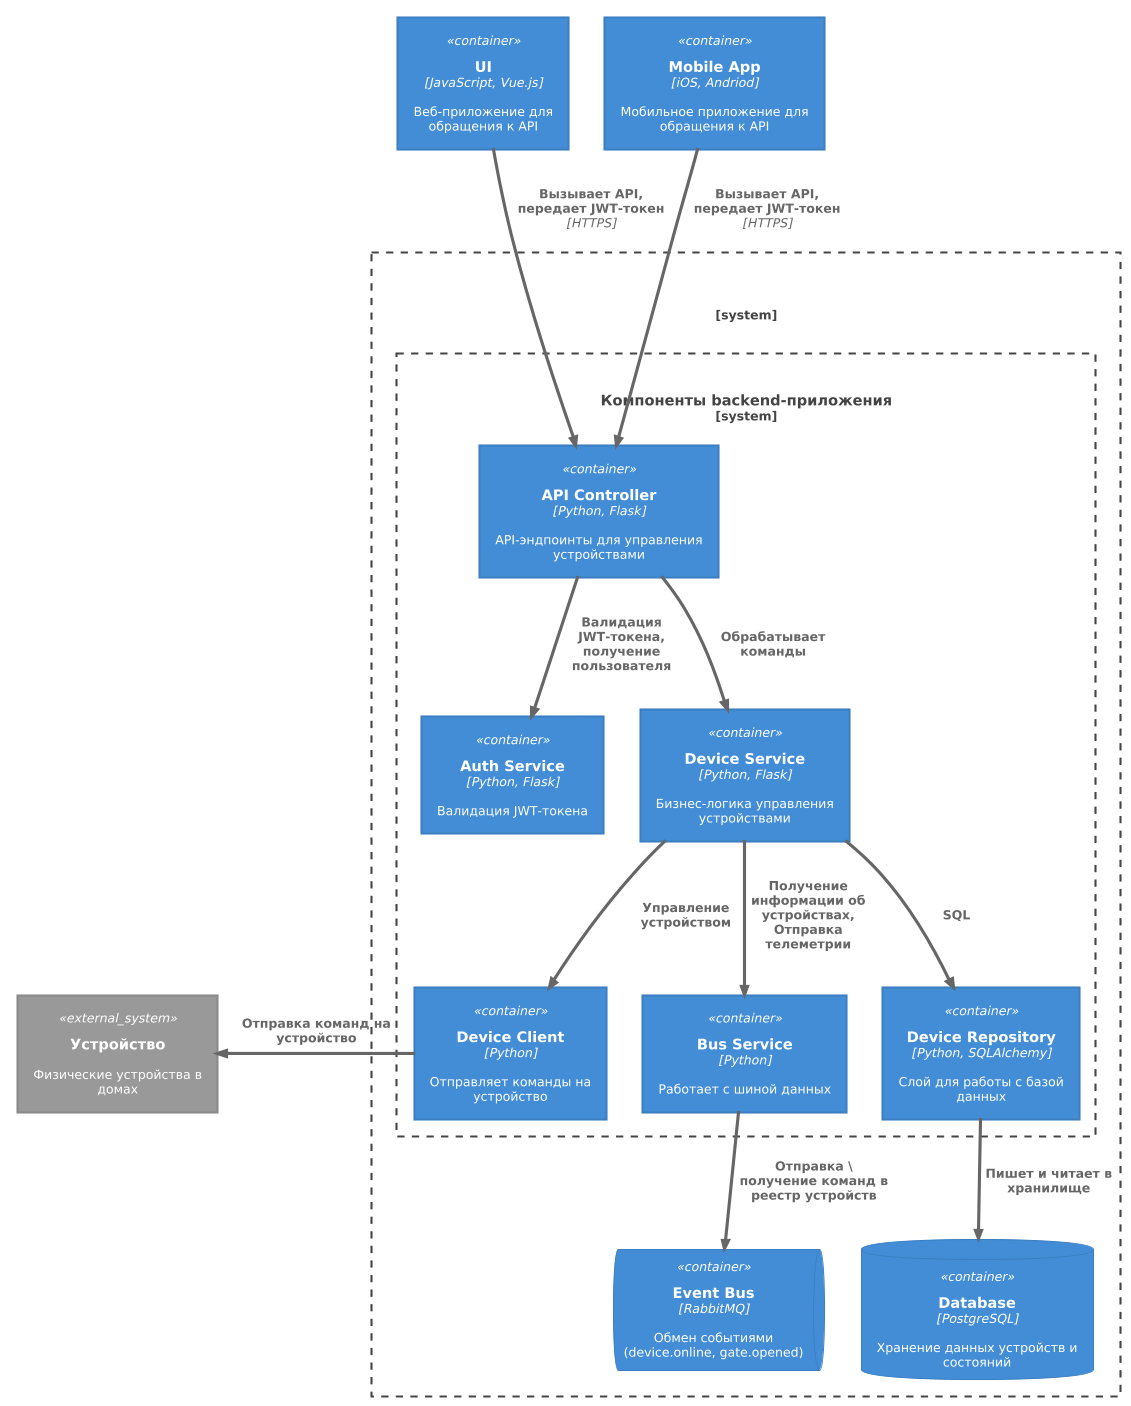

The diagram above was rendered by PlantUML. Its source (embedded in the PNG):
@startuml
!theme cerulean
!include https://raw.githubusercontent.com/plantuml-stdlib/C4-PlantUML/master/C4_Container.puml

Container(ui, "UI", "JavaScript, Vue.js", "Веб-приложение для обращения к API")
Container(mobile, "Mobile App", "iOS, Andriod", "Мобильное приложение для обращения к API")

System_Boundary(c0, "") {

  System_Boundary(c1, "Компоненты backend-приложения") {
    Container(apiController, "API Controller", "Python, Flask", "API-эндпоинты для управления устройствами")
    Container(authService, "Auth Service", "Python, Flask", "Валидация JWT-токена")
    Container(deviceService, "Device Service", "Python, Flask", "Бизнес-логика управления устройствами")
    Container(deviceClient, "Device Client", "Python", "Отправляет команды на устройство")
    Container(bus, "Bus Service", "Python", "Работает с шиной данных")
    Container(deviceRepository, "Device Repository", "Python, SQLAlchemy", "Слой для работы с базой данных")
  }
  
  ContainerDb(database, "Database", "PostgreSQL", "Хранение данных устройств и состояний")
  ContainerQueue(eventBus, "Event Bus", "RabbitMQ", "Обмен событиями (device.online, gate.opened)")
}

System_Ext(device, "Устройство", "Физические устройства в домах")

Rel(ui, apiController, "Вызывает API, передает JWT-токен", "HTTPS")
Rel(mobile, apiController, "Вызывает API, передает JWT-токен", "HTTPS")

Rel(apiController, authService, "Валидация JWT-токена, получение пользователя")
Rel(apiController, deviceService, "Обрабатывает команды")

Rel_D(deviceService, bus, "Получение информации об устройствах, Отправка телеметрии")
Rel(deviceService, deviceRepository, "SQL")
Rel(deviceService, deviceClient, "Управление устройством")
Rel_L(deviceClient, device, "Отправка команд на устройство")

Rel(bus, eventBus, "Отправка \ получение команд в реестр устройств")
Rel_D(deviceRepository, database, "Пишет и читает в хранилище")
@enduml